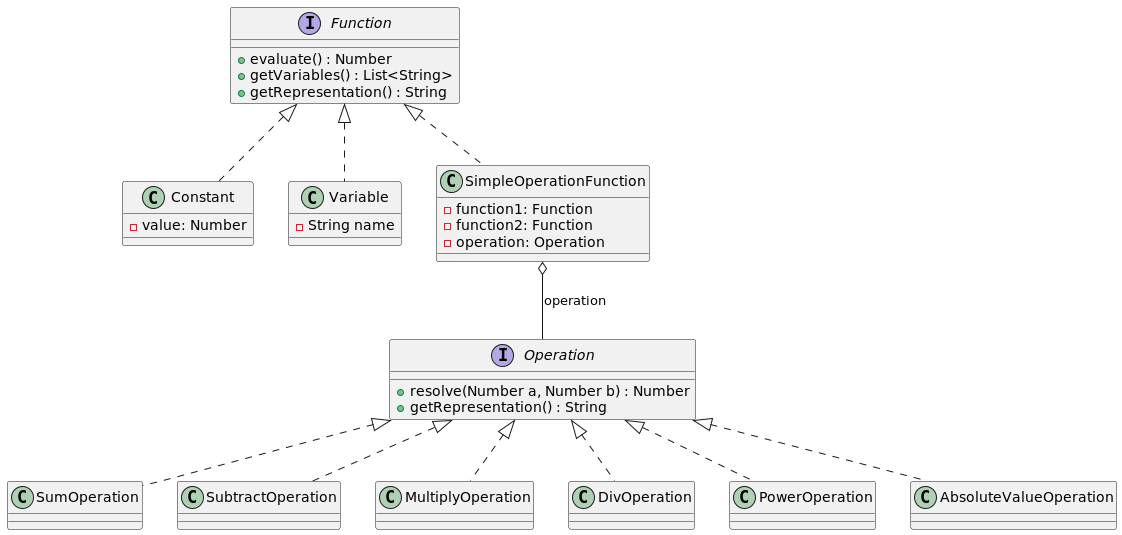

The diagram above was rendered by PlantUML. Its source (embedded in the PNG):
@startuml
'https://plantuml.com/class-diagram

interface Function {
    +evaluate() : Number
    +getVariables() : List<String>
    +getRepresentation() : String
}


class Constant {
    -value: Number
    }

class Variable {
    -String name
    }

class SimpleOperationFunction {
    -function1: Function
    -function2: Function
    -operation: Operation
    }

interface Operation {
    +resolve(Number a, Number b) : Number
    +getRepresentation() : String
}

Function <|.. Constant
Function <|.. Variable
Function <|.. SimpleOperationFunction


Operation <|.. SumOperation
Operation <|.. SubtractOperation
Operation <|.. MultiplyOperation
Operation <|.. DivOperation
Operation <|.. PowerOperation
Operation <|.. AbsoluteValueOperation

SimpleOperationFunction o-- Operation : operation

@enduml